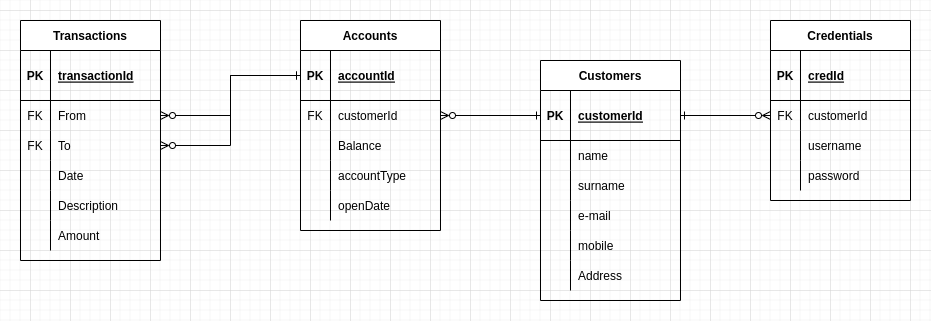

The diagram above was exported from draw.io. Its source (the exported page's mxGraphModel, read from the mxfile embedded in the PNG):
<mxGraphModel dx="2038" dy="1114" grid="1" gridSize="10" guides="1" tooltips="1" connect="1" arrows="1" fold="1" page="1" pageScale="1" pageWidth="1100" pageHeight="850" background="none" math="0" shadow="0">
  <root>
    <mxCell id="0" />
    <mxCell id="1" parent="0" />
    <mxCell id="2" value="Customers" style="shape=table;startSize=30;container=1;collapsible=1;childLayout=tableLayout;fixedRows=1;rowLines=0;fontStyle=1;align=center;resizeLast=1;" vertex="1" parent="1">
      <mxGeometry x="670" y="170" width="140" height="240" as="geometry" />
    </mxCell>
    <mxCell id="3" value="" style="shape=tableRow;horizontal=0;startSize=0;swimlaneHead=0;swimlaneBody=0;fillColor=none;collapsible=0;dropTarget=0;points=[[0,0.5],[1,0.5]];portConstraint=eastwest;top=0;left=0;right=0;bottom=1;" vertex="1" parent="2">
      <mxGeometry y="30" width="140" height="50" as="geometry" />
    </mxCell>
    <mxCell id="4" value="PK" style="shape=partialRectangle;connectable=0;fillColor=none;top=0;left=0;bottom=0;right=0;fontStyle=1;overflow=hidden;" vertex="1" parent="3">
      <mxGeometry width="30" height="50" as="geometry">
        <mxRectangle width="30" height="50" as="alternateBounds" />
      </mxGeometry>
    </mxCell>
    <mxCell id="5" value="customerId" style="shape=partialRectangle;connectable=0;fillColor=none;top=0;left=0;bottom=0;right=0;align=left;spacingLeft=6;fontStyle=5;overflow=hidden;" vertex="1" parent="3">
      <mxGeometry x="30" width="110" height="50" as="geometry">
        <mxRectangle width="110" height="50" as="alternateBounds" />
      </mxGeometry>
    </mxCell>
    <mxCell id="6" value="" style="shape=tableRow;horizontal=0;startSize=0;swimlaneHead=0;swimlaneBody=0;fillColor=none;collapsible=0;dropTarget=0;points=[[0,0.5],[1,0.5]];portConstraint=eastwest;top=0;left=0;right=0;bottom=0;" vertex="1" parent="2">
      <mxGeometry y="80" width="140" height="30" as="geometry" />
    </mxCell>
    <mxCell id="7" value="" style="shape=partialRectangle;connectable=0;fillColor=none;top=0;left=0;bottom=0;right=0;editable=1;overflow=hidden;" vertex="1" parent="6">
      <mxGeometry width="30" height="30" as="geometry">
        <mxRectangle width="30" height="30" as="alternateBounds" />
      </mxGeometry>
    </mxCell>
    <mxCell id="8" value="name" style="shape=partialRectangle;connectable=0;fillColor=none;top=0;left=0;bottom=0;right=0;align=left;spacingLeft=6;overflow=hidden;" vertex="1" parent="6">
      <mxGeometry x="30" width="110" height="30" as="geometry">
        <mxRectangle width="110" height="30" as="alternateBounds" />
      </mxGeometry>
    </mxCell>
    <mxCell id="9" value="" style="shape=tableRow;horizontal=0;startSize=0;swimlaneHead=0;swimlaneBody=0;fillColor=none;collapsible=0;dropTarget=0;points=[[0,0.5],[1,0.5]];portConstraint=eastwest;top=0;left=0;right=0;bottom=0;" vertex="1" parent="2">
      <mxGeometry y="110" width="140" height="30" as="geometry" />
    </mxCell>
    <mxCell id="10" value="" style="shape=partialRectangle;connectable=0;fillColor=none;top=0;left=0;bottom=0;right=0;editable=1;overflow=hidden;" vertex="1" parent="9">
      <mxGeometry width="30" height="30" as="geometry">
        <mxRectangle width="30" height="30" as="alternateBounds" />
      </mxGeometry>
    </mxCell>
    <mxCell id="11" value="surname" style="shape=partialRectangle;connectable=0;fillColor=none;top=0;left=0;bottom=0;right=0;align=left;spacingLeft=6;overflow=hidden;" vertex="1" parent="9">
      <mxGeometry x="30" width="110" height="30" as="geometry">
        <mxRectangle width="110" height="30" as="alternateBounds" />
      </mxGeometry>
    </mxCell>
    <mxCell id="12" value="" style="shape=tableRow;horizontal=0;startSize=0;swimlaneHead=0;swimlaneBody=0;fillColor=none;collapsible=0;dropTarget=0;points=[[0,0.5],[1,0.5]];portConstraint=eastwest;top=0;left=0;right=0;bottom=0;" vertex="1" parent="2">
      <mxGeometry y="140" width="140" height="30" as="geometry" />
    </mxCell>
    <mxCell id="13" value="" style="shape=partialRectangle;connectable=0;fillColor=none;top=0;left=0;bottom=0;right=0;editable=1;overflow=hidden;" vertex="1" parent="12">
      <mxGeometry width="30" height="30" as="geometry">
        <mxRectangle width="30" height="30" as="alternateBounds" />
      </mxGeometry>
    </mxCell>
    <mxCell id="14" value="e-mail" style="shape=partialRectangle;connectable=0;fillColor=none;top=0;left=0;bottom=0;right=0;align=left;spacingLeft=6;overflow=hidden;" vertex="1" parent="12">
      <mxGeometry x="30" width="110" height="30" as="geometry">
        <mxRectangle width="110" height="30" as="alternateBounds" />
      </mxGeometry>
    </mxCell>
    <mxCell id="15" value="" style="shape=tableRow;horizontal=0;startSize=0;swimlaneHead=0;swimlaneBody=0;fillColor=none;collapsible=0;dropTarget=0;points=[[0,0.5],[1,0.5]];portConstraint=eastwest;top=0;left=0;right=0;bottom=0;" vertex="1" parent="2">
      <mxGeometry y="170" width="140" height="30" as="geometry" />
    </mxCell>
    <mxCell id="16" value="" style="shape=partialRectangle;connectable=0;fillColor=none;top=0;left=0;bottom=0;right=0;editable=1;overflow=hidden;" vertex="1" parent="15">
      <mxGeometry width="30" height="30" as="geometry">
        <mxRectangle width="30" height="30" as="alternateBounds" />
      </mxGeometry>
    </mxCell>
    <mxCell id="17" value="mobile" style="shape=partialRectangle;connectable=0;fillColor=none;top=0;left=0;bottom=0;right=0;align=left;spacingLeft=6;overflow=hidden;" vertex="1" parent="15">
      <mxGeometry x="30" width="110" height="30" as="geometry">
        <mxRectangle width="110" height="30" as="alternateBounds" />
      </mxGeometry>
    </mxCell>
    <mxCell id="18" value="" style="shape=tableRow;horizontal=0;startSize=0;swimlaneHead=0;swimlaneBody=0;fillColor=none;collapsible=0;dropTarget=0;points=[[0,0.5],[1,0.5]];portConstraint=eastwest;top=0;left=0;right=0;bottom=0;" vertex="1" parent="2">
      <mxGeometry y="200" width="140" height="30" as="geometry" />
    </mxCell>
    <mxCell id="19" value="" style="shape=partialRectangle;connectable=0;fillColor=none;top=0;left=0;bottom=0;right=0;editable=1;overflow=hidden;" vertex="1" parent="18">
      <mxGeometry width="30" height="30" as="geometry">
        <mxRectangle width="30" height="30" as="alternateBounds" />
      </mxGeometry>
    </mxCell>
    <mxCell id="20" value="Address" style="shape=partialRectangle;connectable=0;fillColor=none;top=0;left=0;bottom=0;right=0;align=left;spacingLeft=6;overflow=hidden;" vertex="1" parent="18">
      <mxGeometry x="30" width="110" height="30" as="geometry">
        <mxRectangle width="110" height="30" as="alternateBounds" />
      </mxGeometry>
    </mxCell>
    <mxCell id="21" value="Accounts" style="shape=table;startSize=30;container=1;collapsible=1;childLayout=tableLayout;fixedRows=1;rowLines=0;fontStyle=1;align=center;resizeLast=1;" vertex="1" parent="1">
      <mxGeometry x="430" y="130" width="140" height="210" as="geometry" />
    </mxCell>
    <mxCell id="22" value="" style="shape=tableRow;horizontal=0;startSize=0;swimlaneHead=0;swimlaneBody=0;fillColor=none;collapsible=0;dropTarget=0;points=[[0,0.5],[1,0.5]];portConstraint=eastwest;top=0;left=0;right=0;bottom=1;" vertex="1" parent="21">
      <mxGeometry y="30" width="140" height="50" as="geometry" />
    </mxCell>
    <mxCell id="23" value="PK" style="shape=partialRectangle;connectable=0;fillColor=none;top=0;left=0;bottom=0;right=0;fontStyle=1;overflow=hidden;" vertex="1" parent="22">
      <mxGeometry width="30" height="50" as="geometry">
        <mxRectangle width="30" height="50" as="alternateBounds" />
      </mxGeometry>
    </mxCell>
    <mxCell id="24" value="accountId" style="shape=partialRectangle;connectable=0;fillColor=none;top=0;left=0;bottom=0;right=0;align=left;spacingLeft=6;fontStyle=5;overflow=hidden;" vertex="1" parent="22">
      <mxGeometry x="30" width="110" height="50" as="geometry">
        <mxRectangle width="110" height="50" as="alternateBounds" />
      </mxGeometry>
    </mxCell>
    <mxCell id="25" value="" style="shape=tableRow;horizontal=0;startSize=0;swimlaneHead=0;swimlaneBody=0;fillColor=none;collapsible=0;dropTarget=0;points=[[0,0.5],[1,0.5]];portConstraint=eastwest;top=0;left=0;right=0;bottom=0;" vertex="1" parent="21">
      <mxGeometry y="80" width="140" height="30" as="geometry" />
    </mxCell>
    <mxCell id="26" value="FK" style="shape=partialRectangle;connectable=0;fillColor=none;top=0;left=0;bottom=0;right=0;editable=1;overflow=hidden;" vertex="1" parent="25">
      <mxGeometry width="30" height="30" as="geometry">
        <mxRectangle width="30" height="30" as="alternateBounds" />
      </mxGeometry>
    </mxCell>
    <mxCell id="27" value="customerId" style="shape=partialRectangle;connectable=0;fillColor=none;top=0;left=0;bottom=0;right=0;align=left;spacingLeft=6;overflow=hidden;" vertex="1" parent="25">
      <mxGeometry x="30" width="110" height="30" as="geometry">
        <mxRectangle width="110" height="30" as="alternateBounds" />
      </mxGeometry>
    </mxCell>
    <mxCell id="28" value="" style="shape=tableRow;horizontal=0;startSize=0;swimlaneHead=0;swimlaneBody=0;fillColor=none;collapsible=0;dropTarget=0;points=[[0,0.5],[1,0.5]];portConstraint=eastwest;top=0;left=0;right=0;bottom=0;" vertex="1" parent="21">
      <mxGeometry y="110" width="140" height="30" as="geometry" />
    </mxCell>
    <mxCell id="29" value="" style="shape=partialRectangle;connectable=0;fillColor=none;top=0;left=0;bottom=0;right=0;editable=1;overflow=hidden;" vertex="1" parent="28">
      <mxGeometry width="30" height="30" as="geometry">
        <mxRectangle width="30" height="30" as="alternateBounds" />
      </mxGeometry>
    </mxCell>
    <mxCell id="30" value="Balance" style="shape=partialRectangle;connectable=0;fillColor=none;top=0;left=0;bottom=0;right=0;align=left;spacingLeft=6;overflow=hidden;" vertex="1" parent="28">
      <mxGeometry x="30" width="110" height="30" as="geometry">
        <mxRectangle width="110" height="30" as="alternateBounds" />
      </mxGeometry>
    </mxCell>
    <mxCell id="31" value="" style="shape=tableRow;horizontal=0;startSize=0;swimlaneHead=0;swimlaneBody=0;fillColor=none;collapsible=0;dropTarget=0;points=[[0,0.5],[1,0.5]];portConstraint=eastwest;top=0;left=0;right=0;bottom=0;" vertex="1" parent="21">
      <mxGeometry y="140" width="140" height="30" as="geometry" />
    </mxCell>
    <mxCell id="32" value="" style="shape=partialRectangle;connectable=0;fillColor=none;top=0;left=0;bottom=0;right=0;editable=1;overflow=hidden;" vertex="1" parent="31">
      <mxGeometry width="30" height="30" as="geometry">
        <mxRectangle width="30" height="30" as="alternateBounds" />
      </mxGeometry>
    </mxCell>
    <mxCell id="33" value="accountType" style="shape=partialRectangle;connectable=0;fillColor=none;top=0;left=0;bottom=0;right=0;align=left;spacingLeft=6;overflow=hidden;" vertex="1" parent="31">
      <mxGeometry x="30" width="110" height="30" as="geometry">
        <mxRectangle width="110" height="30" as="alternateBounds" />
      </mxGeometry>
    </mxCell>
    <mxCell id="34" value="" style="shape=tableRow;horizontal=0;startSize=0;swimlaneHead=0;swimlaneBody=0;fillColor=none;collapsible=0;dropTarget=0;points=[[0,0.5],[1,0.5]];portConstraint=eastwest;top=0;left=0;right=0;bottom=0;" vertex="1" parent="21">
      <mxGeometry y="170" width="140" height="30" as="geometry" />
    </mxCell>
    <mxCell id="35" value="" style="shape=partialRectangle;connectable=0;fillColor=none;top=0;left=0;bottom=0;right=0;editable=1;overflow=hidden;" vertex="1" parent="34">
      <mxGeometry width="30" height="30" as="geometry">
        <mxRectangle width="30" height="30" as="alternateBounds" />
      </mxGeometry>
    </mxCell>
    <mxCell id="36" value="openDate" style="shape=partialRectangle;connectable=0;fillColor=none;top=0;left=0;bottom=0;right=0;align=left;spacingLeft=6;overflow=hidden;" vertex="1" parent="34">
      <mxGeometry x="30" width="110" height="30" as="geometry">
        <mxRectangle width="110" height="30" as="alternateBounds" />
      </mxGeometry>
    </mxCell>
    <mxCell id="37" style="edgeStyle=orthogonalEdgeStyle;rounded=0;orthogonalLoop=1;jettySize=auto;html=1;entryX=0;entryY=0.5;entryDx=0;entryDy=0;endArrow=ERone;endFill=0;startArrow=ERzeroToMany;startFill=0;" edge="1" source="25" target="3" parent="1">
      <mxGeometry relative="1" as="geometry" />
    </mxCell>
    <mxCell id="38" value="Transactions" style="shape=table;startSize=30;container=1;collapsible=1;childLayout=tableLayout;fixedRows=1;rowLines=0;fontStyle=1;align=center;resizeLast=1;" vertex="1" parent="1">
      <mxGeometry x="150" y="130" width="140" height="240" as="geometry" />
    </mxCell>
    <mxCell id="39" value="" style="shape=tableRow;horizontal=0;startSize=0;swimlaneHead=0;swimlaneBody=0;fillColor=none;collapsible=0;dropTarget=0;points=[[0,0.5],[1,0.5]];portConstraint=eastwest;top=0;left=0;right=0;bottom=1;" vertex="1" parent="38">
      <mxGeometry y="30" width="140" height="50" as="geometry" />
    </mxCell>
    <mxCell id="40" value="PK" style="shape=partialRectangle;connectable=0;fillColor=none;top=0;left=0;bottom=0;right=0;fontStyle=1;overflow=hidden;" vertex="1" parent="39">
      <mxGeometry width="30" height="50" as="geometry">
        <mxRectangle width="30" height="50" as="alternateBounds" />
      </mxGeometry>
    </mxCell>
    <mxCell id="41" value="transactionId" style="shape=partialRectangle;connectable=0;fillColor=none;top=0;left=0;bottom=0;right=0;align=left;spacingLeft=6;fontStyle=5;overflow=hidden;" vertex="1" parent="39">
      <mxGeometry x="30" width="110" height="50" as="geometry">
        <mxRectangle width="110" height="50" as="alternateBounds" />
      </mxGeometry>
    </mxCell>
    <mxCell id="42" value="" style="shape=tableRow;horizontal=0;startSize=0;swimlaneHead=0;swimlaneBody=0;fillColor=none;collapsible=0;dropTarget=0;points=[[0,0.5],[1,0.5]];portConstraint=eastwest;top=0;left=0;right=0;bottom=0;" vertex="1" parent="38">
      <mxGeometry y="80" width="140" height="30" as="geometry" />
    </mxCell>
    <mxCell id="43" value="FK" style="shape=partialRectangle;connectable=0;fillColor=none;top=0;left=0;bottom=0;right=0;editable=1;overflow=hidden;" vertex="1" parent="42">
      <mxGeometry width="30" height="30" as="geometry">
        <mxRectangle width="30" height="30" as="alternateBounds" />
      </mxGeometry>
    </mxCell>
    <mxCell id="44" value="From" style="shape=partialRectangle;connectable=0;fillColor=none;top=0;left=0;bottom=0;right=0;align=left;spacingLeft=6;overflow=hidden;" vertex="1" parent="42">
      <mxGeometry x="30" width="110" height="30" as="geometry">
        <mxRectangle width="110" height="30" as="alternateBounds" />
      </mxGeometry>
    </mxCell>
    <mxCell id="45" value="" style="shape=tableRow;horizontal=0;startSize=0;swimlaneHead=0;swimlaneBody=0;fillColor=none;collapsible=0;dropTarget=0;points=[[0,0.5],[1,0.5]];portConstraint=eastwest;top=0;left=0;right=0;bottom=0;" vertex="1" parent="38">
      <mxGeometry y="110" width="140" height="30" as="geometry" />
    </mxCell>
    <mxCell id="46" value="FK" style="shape=partialRectangle;connectable=0;fillColor=none;top=0;left=0;bottom=0;right=0;editable=1;overflow=hidden;" vertex="1" parent="45">
      <mxGeometry width="30" height="30" as="geometry">
        <mxRectangle width="30" height="30" as="alternateBounds" />
      </mxGeometry>
    </mxCell>
    <mxCell id="47" value="To" style="shape=partialRectangle;connectable=0;fillColor=none;top=0;left=0;bottom=0;right=0;align=left;spacingLeft=6;overflow=hidden;" vertex="1" parent="45">
      <mxGeometry x="30" width="110" height="30" as="geometry">
        <mxRectangle width="110" height="30" as="alternateBounds" />
      </mxGeometry>
    </mxCell>
    <mxCell id="48" value="" style="shape=tableRow;horizontal=0;startSize=0;swimlaneHead=0;swimlaneBody=0;fillColor=none;collapsible=0;dropTarget=0;points=[[0,0.5],[1,0.5]];portConstraint=eastwest;top=0;left=0;right=0;bottom=0;" vertex="1" parent="38">
      <mxGeometry y="140" width="140" height="30" as="geometry" />
    </mxCell>
    <mxCell id="49" value="" style="shape=partialRectangle;connectable=0;fillColor=none;top=0;left=0;bottom=0;right=0;editable=1;overflow=hidden;" vertex="1" parent="48">
      <mxGeometry width="30" height="30" as="geometry">
        <mxRectangle width="30" height="30" as="alternateBounds" />
      </mxGeometry>
    </mxCell>
    <mxCell id="50" value="Date" style="shape=partialRectangle;connectable=0;fillColor=none;top=0;left=0;bottom=0;right=0;align=left;spacingLeft=6;overflow=hidden;" vertex="1" parent="48">
      <mxGeometry x="30" width="110" height="30" as="geometry">
        <mxRectangle width="110" height="30" as="alternateBounds" />
      </mxGeometry>
    </mxCell>
    <mxCell id="51" value="" style="shape=tableRow;horizontal=0;startSize=0;swimlaneHead=0;swimlaneBody=0;fillColor=none;collapsible=0;dropTarget=0;points=[[0,0.5],[1,0.5]];portConstraint=eastwest;top=0;left=0;right=0;bottom=0;" vertex="1" parent="38">
      <mxGeometry y="170" width="140" height="30" as="geometry" />
    </mxCell>
    <mxCell id="52" value="" style="shape=partialRectangle;connectable=0;fillColor=none;top=0;left=0;bottom=0;right=0;editable=1;overflow=hidden;" vertex="1" parent="51">
      <mxGeometry width="30" height="30" as="geometry">
        <mxRectangle width="30" height="30" as="alternateBounds" />
      </mxGeometry>
    </mxCell>
    <mxCell id="53" value="Description" style="shape=partialRectangle;connectable=0;fillColor=none;top=0;left=0;bottom=0;right=0;align=left;spacingLeft=6;overflow=hidden;" vertex="1" parent="51">
      <mxGeometry x="30" width="110" height="30" as="geometry">
        <mxRectangle width="110" height="30" as="alternateBounds" />
      </mxGeometry>
    </mxCell>
    <mxCell id="54" value="" style="shape=tableRow;horizontal=0;startSize=0;swimlaneHead=0;swimlaneBody=0;fillColor=none;collapsible=0;dropTarget=0;points=[[0,0.5],[1,0.5]];portConstraint=eastwest;top=0;left=0;right=0;bottom=0;" vertex="1" parent="38">
      <mxGeometry y="200" width="140" height="30" as="geometry" />
    </mxCell>
    <mxCell id="55" value="" style="shape=partialRectangle;connectable=0;fillColor=none;top=0;left=0;bottom=0;right=0;editable=1;overflow=hidden;" vertex="1" parent="54">
      <mxGeometry width="30" height="30" as="geometry">
        <mxRectangle width="30" height="30" as="alternateBounds" />
      </mxGeometry>
    </mxCell>
    <mxCell id="56" value="Amount" style="shape=partialRectangle;connectable=0;fillColor=none;top=0;left=0;bottom=0;right=0;align=left;spacingLeft=6;overflow=hidden;" vertex="1" parent="54">
      <mxGeometry x="30" width="110" height="30" as="geometry">
        <mxRectangle width="110" height="30" as="alternateBounds" />
      </mxGeometry>
    </mxCell>
    <mxCell id="57" value="Credentials" style="shape=table;startSize=30;container=1;collapsible=1;childLayout=tableLayout;fixedRows=1;rowLines=0;fontStyle=1;align=center;resizeLast=1;" vertex="1" parent="1">
      <mxGeometry x="900" y="130" width="140" height="180" as="geometry" />
    </mxCell>
    <mxCell id="58" value="" style="shape=tableRow;horizontal=0;startSize=0;swimlaneHead=0;swimlaneBody=0;fillColor=none;collapsible=0;dropTarget=0;points=[[0,0.5],[1,0.5]];portConstraint=eastwest;top=0;left=0;right=0;bottom=1;" vertex="1" parent="57">
      <mxGeometry y="30" width="140" height="50" as="geometry" />
    </mxCell>
    <mxCell id="59" value="PK" style="shape=partialRectangle;connectable=0;fillColor=none;top=0;left=0;bottom=0;right=0;fontStyle=1;overflow=hidden;" vertex="1" parent="58">
      <mxGeometry width="30" height="50" as="geometry">
        <mxRectangle width="30" height="50" as="alternateBounds" />
      </mxGeometry>
    </mxCell>
    <mxCell id="60" value="credId" style="shape=partialRectangle;connectable=0;fillColor=none;top=0;left=0;bottom=0;right=0;align=left;spacingLeft=6;fontStyle=5;overflow=hidden;" vertex="1" parent="58">
      <mxGeometry x="30" width="110" height="50" as="geometry">
        <mxRectangle width="110" height="50" as="alternateBounds" />
      </mxGeometry>
    </mxCell>
    <mxCell id="61" value="" style="shape=tableRow;horizontal=0;startSize=0;swimlaneHead=0;swimlaneBody=0;fillColor=none;collapsible=0;dropTarget=0;points=[[0,0.5],[1,0.5]];portConstraint=eastwest;top=0;left=0;right=0;bottom=0;" vertex="1" parent="57">
      <mxGeometry y="80" width="140" height="30" as="geometry" />
    </mxCell>
    <mxCell id="62" value="FK" style="shape=partialRectangle;connectable=0;fillColor=none;top=0;left=0;bottom=0;right=0;editable=1;overflow=hidden;" vertex="1" parent="61">
      <mxGeometry width="30" height="30" as="geometry">
        <mxRectangle width="30" height="30" as="alternateBounds" />
      </mxGeometry>
    </mxCell>
    <mxCell id="63" value="customerId" style="shape=partialRectangle;connectable=0;fillColor=none;top=0;left=0;bottom=0;right=0;align=left;spacingLeft=6;overflow=hidden;" vertex="1" parent="61">
      <mxGeometry x="30" width="110" height="30" as="geometry">
        <mxRectangle width="110" height="30" as="alternateBounds" />
      </mxGeometry>
    </mxCell>
    <mxCell id="64" value="" style="shape=tableRow;horizontal=0;startSize=0;swimlaneHead=0;swimlaneBody=0;fillColor=none;collapsible=0;dropTarget=0;points=[[0,0.5],[1,0.5]];portConstraint=eastwest;top=0;left=0;right=0;bottom=0;" vertex="1" parent="57">
      <mxGeometry y="110" width="140" height="30" as="geometry" />
    </mxCell>
    <mxCell id="65" value="" style="shape=partialRectangle;connectable=0;fillColor=none;top=0;left=0;bottom=0;right=0;editable=1;overflow=hidden;" vertex="1" parent="64">
      <mxGeometry width="30" height="30" as="geometry">
        <mxRectangle width="30" height="30" as="alternateBounds" />
      </mxGeometry>
    </mxCell>
    <mxCell id="66" value="username" style="shape=partialRectangle;connectable=0;fillColor=none;top=0;left=0;bottom=0;right=0;align=left;spacingLeft=6;overflow=hidden;" vertex="1" parent="64">
      <mxGeometry x="30" width="110" height="30" as="geometry">
        <mxRectangle width="110" height="30" as="alternateBounds" />
      </mxGeometry>
    </mxCell>
    <mxCell id="67" value="" style="shape=tableRow;horizontal=0;startSize=0;swimlaneHead=0;swimlaneBody=0;fillColor=none;collapsible=0;dropTarget=0;points=[[0,0.5],[1,0.5]];portConstraint=eastwest;top=0;left=0;right=0;bottom=0;" vertex="1" parent="57">
      <mxGeometry y="140" width="140" height="30" as="geometry" />
    </mxCell>
    <mxCell id="68" value="" style="shape=partialRectangle;connectable=0;fillColor=none;top=0;left=0;bottom=0;right=0;editable=1;overflow=hidden;" vertex="1" parent="67">
      <mxGeometry width="30" height="30" as="geometry">
        <mxRectangle width="30" height="30" as="alternateBounds" />
      </mxGeometry>
    </mxCell>
    <mxCell id="69" value="password" style="shape=partialRectangle;connectable=0;fillColor=none;top=0;left=0;bottom=0;right=0;align=left;spacingLeft=6;overflow=hidden;" vertex="1" parent="67">
      <mxGeometry x="30" width="110" height="30" as="geometry">
        <mxRectangle width="110" height="30" as="alternateBounds" />
      </mxGeometry>
    </mxCell>
    <mxCell id="70" style="edgeStyle=orthogonalEdgeStyle;rounded=0;orthogonalLoop=1;jettySize=auto;html=1;exitX=0;exitY=0.5;exitDx=0;exitDy=0;entryX=1;entryY=0.5;entryDx=0;entryDy=0;startArrow=ERzeroToMany;startFill=0;endArrow=ERone;endFill=0;" edge="1" source="61" target="3" parent="1">
      <mxGeometry relative="1" as="geometry" />
    </mxCell>
    <mxCell id="71" style="edgeStyle=orthogonalEdgeStyle;rounded=0;orthogonalLoop=1;jettySize=auto;html=1;exitX=1;exitY=0.5;exitDx=0;exitDy=0;entryX=0;entryY=0.5;entryDx=0;entryDy=0;startArrow=ERzeroToMany;startFill=0;endArrow=ERone;endFill=0;" edge="1" source="42" target="22" parent="1">
      <mxGeometry relative="1" as="geometry" />
    </mxCell>
    <mxCell id="72" style="edgeStyle=orthogonalEdgeStyle;rounded=0;orthogonalLoop=1;jettySize=auto;html=1;exitX=1;exitY=0.5;exitDx=0;exitDy=0;entryX=0;entryY=0.5;entryDx=0;entryDy=0;startArrow=ERzeroToMany;startFill=0;endArrow=ERone;endFill=0;" edge="1" source="45" target="22" parent="1">
      <mxGeometry relative="1" as="geometry" />
    </mxCell>
  </root>
</mxGraphModel>